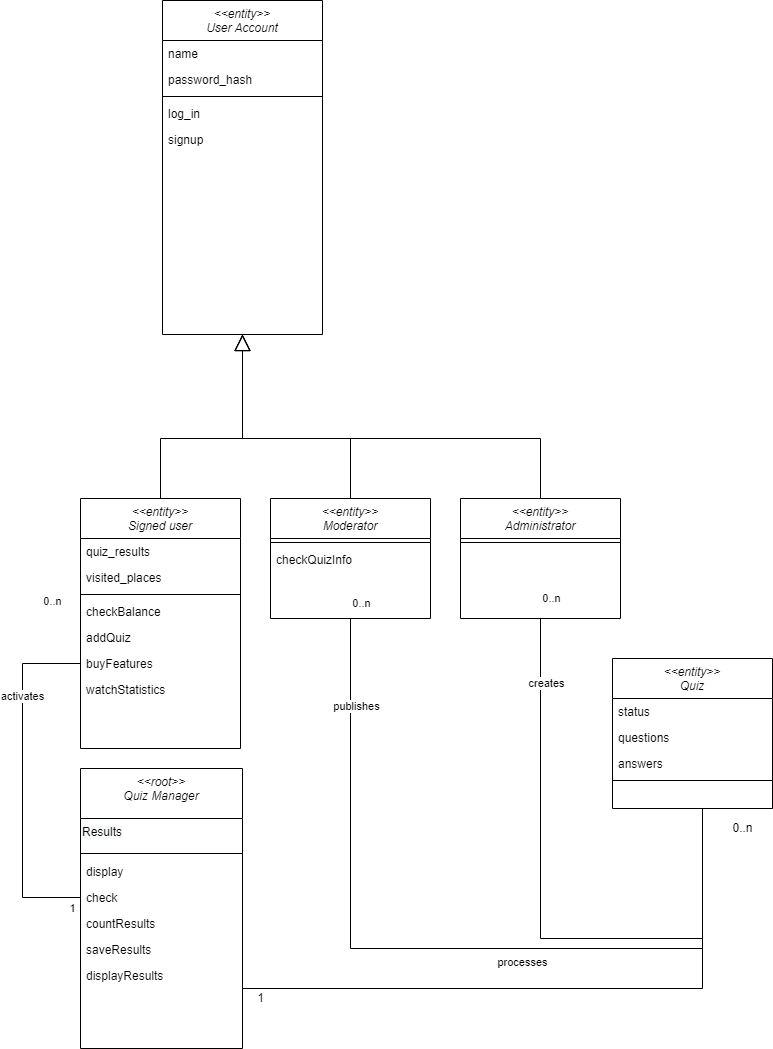

The diagram above was exported from draw.io. Its source (the exported page's mxGraphModel, read from the mxfile embedded in the PNG):
<mxGraphModel dx="595" dy="695" grid="1" gridSize="10" guides="1" tooltips="1" connect="1" arrows="1" fold="1" page="1" pageScale="1" pageWidth="827" pageHeight="1169" math="0" shadow="0">
  <root>
    <mxCell id="WIyWlLk6GJQsqaUBKTNV-0" />
    <mxCell id="WIyWlLk6GJQsqaUBKTNV-1" parent="WIyWlLk6GJQsqaUBKTNV-0" />
    <mxCell id="OsxRdyWA-dv9XSb3dbEt-14" value="&lt;&lt;entity&gt;&gt;&#10;User Account" style="swimlane;fontStyle=2;align=center;verticalAlign=top;childLayout=stackLayout;horizontal=1;startSize=40;horizontalStack=0;resizeParent=1;resizeLast=0;collapsible=1;marginBottom=0;rounded=0;shadow=0;strokeWidth=1;fontColor=default;fillColor=default;strokeColor=default;" parent="WIyWlLk6GJQsqaUBKTNV-1" vertex="1">
      <mxGeometry x="1020" y="62" width="160" height="334" as="geometry">
        <mxRectangle x="230" y="140" width="160" height="26" as="alternateBounds" />
      </mxGeometry>
    </mxCell>
    <mxCell id="OsxRdyWA-dv9XSb3dbEt-15" value="name" style="text;align=left;verticalAlign=top;spacingLeft=4;spacingRight=4;overflow=hidden;rotatable=0;points=[[0,0.5],[1,0.5]];portConstraint=eastwest;fontColor=default;" parent="OsxRdyWA-dv9XSb3dbEt-14" vertex="1">
      <mxGeometry y="40" width="160" height="26" as="geometry" />
    </mxCell>
    <mxCell id="OsxRdyWA-dv9XSb3dbEt-16" value="password_hash" style="text;align=left;verticalAlign=top;spacingLeft=4;spacingRight=4;overflow=hidden;rotatable=0;points=[[0,0.5],[1,0.5]];portConstraint=eastwest;rounded=0;shadow=0;html=0;fontColor=default;" parent="OsxRdyWA-dv9XSb3dbEt-14" vertex="1">
      <mxGeometry y="66" width="160" height="26" as="geometry" />
    </mxCell>
    <mxCell id="OsxRdyWA-dv9XSb3dbEt-19" value="" style="line;html=1;strokeWidth=1;align=left;verticalAlign=middle;spacingTop=-1;spacingLeft=3;spacingRight=3;rotatable=0;labelPosition=right;points=[];portConstraint=eastwest;fontColor=default;" parent="OsxRdyWA-dv9XSb3dbEt-14" vertex="1">
      <mxGeometry y="92" width="160" height="8" as="geometry" />
    </mxCell>
    <mxCell id="OsxRdyWA-dv9XSb3dbEt-28" value="log_in" style="text;align=left;verticalAlign=top;spacingLeft=4;spacingRight=4;overflow=hidden;rotatable=0;points=[[0,0.5],[1,0.5]];portConstraint=eastwest;fontColor=default;" parent="OsxRdyWA-dv9XSb3dbEt-14" vertex="1">
      <mxGeometry y="100" width="160" height="26" as="geometry" />
    </mxCell>
    <mxCell id="KOUazN8Vz7xqbSjz-r6I-39" value="signup" style="text;align=left;verticalAlign=top;spacingLeft=4;spacingRight=4;overflow=hidden;rotatable=0;points=[[0,0.5],[1,0.5]];portConstraint=eastwest;fontColor=default;" parent="OsxRdyWA-dv9XSb3dbEt-14" vertex="1">
      <mxGeometry y="126" width="160" height="26" as="geometry" />
    </mxCell>
    <mxCell id="OsxRdyWA-dv9XSb3dbEt-109" value="&lt;&lt;entity&gt;&gt;&#10;Quiz" style="swimlane;fontStyle=2;align=center;verticalAlign=top;childLayout=stackLayout;horizontal=1;startSize=40;horizontalStack=0;resizeParent=1;resizeLast=0;collapsible=1;marginBottom=0;rounded=0;shadow=0;strokeWidth=1;" parent="WIyWlLk6GJQsqaUBKTNV-1" vertex="1">
      <mxGeometry x="1470" y="720" width="160" height="150" as="geometry">
        <mxRectangle x="230" y="140" width="160" height="26" as="alternateBounds" />
      </mxGeometry>
    </mxCell>
    <mxCell id="KOUazN8Vz7xqbSjz-r6I-42" value="status" style="text;align=left;verticalAlign=top;spacingLeft=4;spacingRight=4;overflow=hidden;rotatable=0;points=[[0,0.5],[1,0.5]];portConstraint=eastwest;rounded=0;shadow=0;html=0;" parent="OsxRdyWA-dv9XSb3dbEt-109" vertex="1">
      <mxGeometry y="40" width="160" height="26" as="geometry" />
    </mxCell>
    <mxCell id="KOUazN8Vz7xqbSjz-r6I-29" value="questions" style="text;align=left;verticalAlign=top;spacingLeft=4;spacingRight=4;overflow=hidden;rotatable=0;points=[[0,0.5],[1,0.5]];portConstraint=eastwest;rounded=0;shadow=0;html=0;" parent="OsxRdyWA-dv9XSb3dbEt-109" vertex="1">
      <mxGeometry y="66" width="160" height="26" as="geometry" />
    </mxCell>
    <mxCell id="OsxRdyWA-dv9XSb3dbEt-114" value="answers" style="text;align=left;verticalAlign=top;spacingLeft=4;spacingRight=4;overflow=hidden;rotatable=0;points=[[0,0.5],[1,0.5]];portConstraint=eastwest;rounded=0;shadow=0;html=0;" parent="OsxRdyWA-dv9XSb3dbEt-109" vertex="1">
      <mxGeometry y="92" width="160" height="26" as="geometry" />
    </mxCell>
    <mxCell id="OsxRdyWA-dv9XSb3dbEt-112" value="" style="line;html=1;strokeWidth=1;align=left;verticalAlign=middle;spacingTop=-1;spacingLeft=3;spacingRight=3;rotatable=0;labelPosition=right;points=[];portConstraint=eastwest;" parent="OsxRdyWA-dv9XSb3dbEt-109" vertex="1">
      <mxGeometry y="118" width="160" height="8" as="geometry" />
    </mxCell>
    <mxCell id="OYN24wewsLciNu0zVvrU-4" style="edgeStyle=orthogonalEdgeStyle;rounded=0;orthogonalLoop=1;jettySize=auto;html=1;startArrow=none;startFill=0;endArrow=none;endFill=0;strokeColor=default;labelBackgroundColor=default;fontColor=default;exitX=1;exitY=0.5;exitDx=0;exitDy=0;" parent="WIyWlLk6GJQsqaUBKTNV-1" source="EXqXyGih2S1BxiLu1MaE-10" target="OsxRdyWA-dv9XSb3dbEt-109" edge="1">
      <mxGeometry relative="1" as="geometry">
        <mxPoint x="1240" y="143" as="sourcePoint" />
        <Array as="points">
          <mxPoint x="1100" y="1050" />
          <mxPoint x="1560" y="1050" />
        </Array>
      </mxGeometry>
    </mxCell>
    <mxCell id="OYN24wewsLciNu0zVvrU-5" value="0..n" style="edgeLabel;html=1;align=center;verticalAlign=middle;resizable=0;points=[];fontColor=default;" parent="OYN24wewsLciNu0zVvrU-4" vertex="1" connectable="0">
      <mxGeometry x="-0.8617" y="1" relative="1" as="geometry">
        <mxPoint x="-192" y="-323" as="offset" />
      </mxGeometry>
    </mxCell>
    <mxCell id="EXqXyGih2S1BxiLu1MaE-22" value="processes" style="edgeLabel;html=1;align=center;verticalAlign=middle;resizable=0;points=[];" parent="OYN24wewsLciNu0zVvrU-4" vertex="1" connectable="0">
      <mxGeometry x="-0.7768" y="2" relative="1" as="geometry">
        <mxPoint x="277" y="6" as="offset" />
      </mxGeometry>
    </mxCell>
    <mxCell id="1Yn2C3kCMwGXbSjiw5fy-0" value="&lt;&lt;entity&gt;&gt;&#10;Signed user" style="swimlane;fontStyle=2;align=center;verticalAlign=top;childLayout=stackLayout;horizontal=1;startSize=40;horizontalStack=0;resizeParent=1;resizeLast=0;collapsible=1;marginBottom=0;rounded=0;shadow=0;strokeWidth=1;fontColor=default;" parent="WIyWlLk6GJQsqaUBKTNV-1" vertex="1">
      <mxGeometry x="938" y="560" width="160" height="250" as="geometry">
        <mxRectangle x="230" y="140" width="160" height="26" as="alternateBounds" />
      </mxGeometry>
    </mxCell>
    <mxCell id="1Yn2C3kCMwGXbSjiw5fy-3" value="quiz_results" style="text;align=left;verticalAlign=top;spacingLeft=4;spacingRight=4;overflow=hidden;rotatable=0;points=[[0,0.5],[1,0.5]];portConstraint=eastwest;rounded=0;shadow=0;html=0;fontColor=default;" parent="1Yn2C3kCMwGXbSjiw5fy-0" vertex="1">
      <mxGeometry y="40" width="160" height="26" as="geometry" />
    </mxCell>
    <mxCell id="1Yn2C3kCMwGXbSjiw5fy-4" value="visited_places" style="text;align=left;verticalAlign=top;spacingLeft=4;spacingRight=4;overflow=hidden;rotatable=0;points=[[0,0.5],[1,0.5]];portConstraint=eastwest;rounded=0;shadow=0;html=0;fontColor=default;" parent="1Yn2C3kCMwGXbSjiw5fy-0" vertex="1">
      <mxGeometry y="66" width="160" height="26" as="geometry" />
    </mxCell>
    <mxCell id="1Yn2C3kCMwGXbSjiw5fy-5" value="" style="line;html=1;strokeWidth=1;align=left;verticalAlign=middle;spacingTop=-1;spacingLeft=3;spacingRight=3;rotatable=0;labelPosition=right;points=[];portConstraint=eastwest;fontColor=default;" parent="1Yn2C3kCMwGXbSjiw5fy-0" vertex="1">
      <mxGeometry y="92" width="160" height="8" as="geometry" />
    </mxCell>
    <mxCell id="KOUazN8Vz7xqbSjz-r6I-40" value="checkBalance" style="text;align=left;verticalAlign=top;spacingLeft=4;spacingRight=4;overflow=hidden;rotatable=0;points=[[0,0.5],[1,0.5]];portConstraint=eastwest;fontColor=default;" parent="1Yn2C3kCMwGXbSjiw5fy-0" vertex="1">
      <mxGeometry y="100" width="160" height="26" as="geometry" />
    </mxCell>
    <mxCell id="KOUazN8Vz7xqbSjz-r6I-41" value="addQuiz" style="text;align=left;verticalAlign=top;spacingLeft=4;spacingRight=4;overflow=hidden;rotatable=0;points=[[0,0.5],[1,0.5]];portConstraint=eastwest;fontColor=default;" parent="1Yn2C3kCMwGXbSjiw5fy-0" vertex="1">
      <mxGeometry y="126" width="160" height="26" as="geometry" />
    </mxCell>
    <mxCell id="KOUazN8Vz7xqbSjz-r6I-43" value="buyFeatures" style="text;align=left;verticalAlign=top;spacingLeft=4;spacingRight=4;overflow=hidden;rotatable=0;points=[[0,0.5],[1,0.5]];portConstraint=eastwest;fontColor=default;" parent="1Yn2C3kCMwGXbSjiw5fy-0" vertex="1">
      <mxGeometry y="152" width="160" height="26" as="geometry" />
    </mxCell>
    <mxCell id="KOUazN8Vz7xqbSjz-r6I-44" value="watchStatistics" style="text;align=left;verticalAlign=top;spacingLeft=4;spacingRight=4;overflow=hidden;rotatable=0;points=[[0,0.5],[1,0.5]];portConstraint=eastwest;fontColor=default;" parent="1Yn2C3kCMwGXbSjiw5fy-0" vertex="1">
      <mxGeometry y="178" width="160" height="26" as="geometry" />
    </mxCell>
    <mxCell id="1Yn2C3kCMwGXbSjiw5fy-13" value="&lt;&lt;entity&gt;&gt;&#10;Moderator" style="swimlane;fontStyle=2;align=center;verticalAlign=top;childLayout=stackLayout;horizontal=1;startSize=40;horizontalStack=0;resizeParent=1;resizeLast=0;collapsible=1;marginBottom=0;rounded=0;shadow=0;strokeWidth=1;fontColor=default;" parent="WIyWlLk6GJQsqaUBKTNV-1" vertex="1">
      <mxGeometry x="1128" y="560" width="160" height="120" as="geometry">
        <mxRectangle x="230" y="140" width="160" height="26" as="alternateBounds" />
      </mxGeometry>
    </mxCell>
    <mxCell id="1Yn2C3kCMwGXbSjiw5fy-18" value="" style="line;html=1;strokeWidth=1;align=left;verticalAlign=middle;spacingTop=-1;spacingLeft=3;spacingRight=3;rotatable=0;labelPosition=right;points=[];portConstraint=eastwest;fontColor=default;" parent="1Yn2C3kCMwGXbSjiw5fy-13" vertex="1">
      <mxGeometry y="40" width="160" height="8" as="geometry" />
    </mxCell>
    <mxCell id="1Yn2C3kCMwGXbSjiw5fy-52" value="checkQuizInfo" style="text;align=left;verticalAlign=top;spacingLeft=4;spacingRight=4;overflow=hidden;rotatable=0;points=[[0,0.5],[1,0.5]];portConstraint=eastwest;fontColor=default;" parent="1Yn2C3kCMwGXbSjiw5fy-13" vertex="1">
      <mxGeometry y="48" width="160" height="26" as="geometry" />
    </mxCell>
    <mxCell id="1Yn2C3kCMwGXbSjiw5fy-26" value="&lt;&lt;entity&gt;&gt;&#10;Administrator" style="swimlane;fontStyle=2;align=center;verticalAlign=top;childLayout=stackLayout;horizontal=1;startSize=40;horizontalStack=0;resizeParent=1;resizeLast=0;collapsible=1;marginBottom=0;rounded=0;shadow=0;strokeWidth=1;fontColor=default;fillColor=default;strokeColor=default;" parent="WIyWlLk6GJQsqaUBKTNV-1" vertex="1">
      <mxGeometry x="1318" y="560" width="160" height="120" as="geometry">
        <mxRectangle x="230" y="140" width="160" height="26" as="alternateBounds" />
      </mxGeometry>
    </mxCell>
    <mxCell id="1Yn2C3kCMwGXbSjiw5fy-31" value="" style="line;html=1;strokeWidth=1;align=left;verticalAlign=middle;spacingTop=-1;spacingLeft=3;spacingRight=3;rotatable=0;labelPosition=right;points=[];portConstraint=eastwest;fontColor=default;" parent="1Yn2C3kCMwGXbSjiw5fy-26" vertex="1">
      <mxGeometry y="40" width="160" height="8" as="geometry" />
    </mxCell>
    <mxCell id="1Yn2C3kCMwGXbSjiw5fy-39" style="edgeStyle=orthogonalEdgeStyle;rounded=0;orthogonalLoop=1;jettySize=auto;html=1;exitX=0.5;exitY=0;exitDx=0;exitDy=0;endArrow=block;endFill=0;endSize=14;fontColor=default;strokeColor=default;labelBackgroundColor=default;" parent="WIyWlLk6GJQsqaUBKTNV-1" source="1Yn2C3kCMwGXbSjiw5fy-0" target="OsxRdyWA-dv9XSb3dbEt-14" edge="1">
      <mxGeometry relative="1" as="geometry">
        <Array as="points">
          <mxPoint x="1018" y="500" />
          <mxPoint x="1100" y="500" />
        </Array>
        <mxPoint x="888" y="884.94" as="sourcePoint" />
        <mxPoint x="828" y="845" as="targetPoint" />
      </mxGeometry>
    </mxCell>
    <mxCell id="1Yn2C3kCMwGXbSjiw5fy-40" style="edgeStyle=orthogonalEdgeStyle;rounded=0;orthogonalLoop=1;jettySize=auto;html=1;exitX=0.5;exitY=0;exitDx=0;exitDy=0;endArrow=block;endFill=0;endSize=14;fontColor=default;strokeColor=default;labelBackgroundColor=default;" parent="WIyWlLk6GJQsqaUBKTNV-1" source="1Yn2C3kCMwGXbSjiw5fy-26" target="OsxRdyWA-dv9XSb3dbEt-14" edge="1">
      <mxGeometry relative="1" as="geometry">
        <Array as="points">
          <mxPoint x="1398" y="500" />
          <mxPoint x="1100" y="500" />
        </Array>
        <mxPoint x="988" y="475" as="sourcePoint" />
        <mxPoint x="1178" y="419" as="targetPoint" />
      </mxGeometry>
    </mxCell>
    <mxCell id="1Yn2C3kCMwGXbSjiw5fy-41" style="edgeStyle=orthogonalEdgeStyle;rounded=0;orthogonalLoop=1;jettySize=auto;html=1;exitX=0.5;exitY=0;exitDx=0;exitDy=0;endArrow=block;endFill=0;endSize=14;fontColor=default;strokeColor=default;labelBackgroundColor=default;" parent="WIyWlLk6GJQsqaUBKTNV-1" source="1Yn2C3kCMwGXbSjiw5fy-13" target="OsxRdyWA-dv9XSb3dbEt-14" edge="1">
      <mxGeometry relative="1" as="geometry">
        <Array as="points">
          <mxPoint x="1208" y="500" />
          <mxPoint x="1100" y="500" />
        </Array>
        <mxPoint x="1408" y="475" as="sourcePoint" />
        <mxPoint x="1358" y="435" as="targetPoint" />
      </mxGeometry>
    </mxCell>
    <mxCell id="KOUazN8Vz7xqbSjz-r6I-20" value="0..n" style="text;html=1;align=center;verticalAlign=middle;resizable=0;points=[];autosize=1;strokeColor=none;fillColor=none;" parent="WIyWlLk6GJQsqaUBKTNV-1" vertex="1">
      <mxGeometry x="1580" y="880" width="40" height="20" as="geometry" />
    </mxCell>
    <mxCell id="KOUazN8Vz7xqbSjz-r6I-46" style="edgeStyle=orthogonalEdgeStyle;rounded=0;orthogonalLoop=1;jettySize=auto;html=1;startArrow=none;startFill=0;endArrow=none;endFill=0;strokeColor=default;labelBackgroundColor=default;fontColor=default;entryX=0.5;entryY=1;entryDx=0;entryDy=0;" parent="WIyWlLk6GJQsqaUBKTNV-1" source="1Yn2C3kCMwGXbSjiw5fy-13" target="OsxRdyWA-dv9XSb3dbEt-109" edge="1">
      <mxGeometry relative="1" as="geometry">
        <mxPoint x="1140" y="820" as="sourcePoint" />
        <Array as="points">
          <mxPoint x="1208" y="1010" />
          <mxPoint x="1560" y="1010" />
          <mxPoint x="1560" y="870" />
        </Array>
        <mxPoint x="1560" y="860" as="targetPoint" />
      </mxGeometry>
    </mxCell>
    <mxCell id="KOUazN8Vz7xqbSjz-r6I-47" value="0..n" style="edgeLabel;html=1;align=center;verticalAlign=middle;resizable=0;points=[];fontColor=default;" parent="KOUazN8Vz7xqbSjz-r6I-46" vertex="1" connectable="0">
      <mxGeometry x="-0.8617" y="1" relative="1" as="geometry">
        <mxPoint x="9" y="-74" as="offset" />
      </mxGeometry>
    </mxCell>
    <mxCell id="KOUazN8Vz7xqbSjz-r6I-48" value="publishes" style="edgeLabel;html=1;align=center;verticalAlign=middle;resizable=0;points=[];fontColor=default;" parent="KOUazN8Vz7xqbSjz-r6I-46" vertex="1" connectable="0">
      <mxGeometry x="-0.7908" y="5" relative="1" as="geometry">
        <mxPoint as="offset" />
      </mxGeometry>
    </mxCell>
    <mxCell id="KOUazN8Vz7xqbSjz-r6I-49" style="edgeStyle=orthogonalEdgeStyle;rounded=0;orthogonalLoop=1;jettySize=auto;html=1;startArrow=none;startFill=0;endArrow=none;endFill=0;strokeColor=default;labelBackgroundColor=default;fontColor=default;" parent="WIyWlLk6GJQsqaUBKTNV-1" source="1Yn2C3kCMwGXbSjiw5fy-26" edge="1">
      <mxGeometry relative="1" as="geometry">
        <mxPoint x="1330.0000000000002" y="690" as="sourcePoint" />
        <Array as="points">
          <mxPoint x="1398" y="1000" />
          <mxPoint x="1560" y="1000" />
          <mxPoint x="1560" y="870" />
        </Array>
        <mxPoint x="1560" y="870" as="targetPoint" />
      </mxGeometry>
    </mxCell>
    <mxCell id="KOUazN8Vz7xqbSjz-r6I-50" value="0..n" style="edgeLabel;html=1;align=center;verticalAlign=middle;resizable=0;points=[];fontColor=default;" parent="KOUazN8Vz7xqbSjz-r6I-49" vertex="1" connectable="0">
      <mxGeometry x="-0.8617" y="1" relative="1" as="geometry">
        <mxPoint x="9" y="-63" as="offset" />
      </mxGeometry>
    </mxCell>
    <mxCell id="KOUazN8Vz7xqbSjz-r6I-51" value="creates" style="edgeLabel;html=1;align=center;verticalAlign=middle;resizable=0;points=[];fontColor=default;" parent="KOUazN8Vz7xqbSjz-r6I-49" vertex="1" connectable="0">
      <mxGeometry x="-0.7908" y="5" relative="1" as="geometry">
        <mxPoint as="offset" />
      </mxGeometry>
    </mxCell>
    <mxCell id="EXqXyGih2S1BxiLu1MaE-8" value="&lt;&lt;root&gt;&gt;&#10;Quiz Manager" style="swimlane;fontStyle=2;align=center;verticalAlign=top;childLayout=stackLayout;horizontal=1;startSize=50;horizontalStack=0;resizeParent=1;resizeLast=0;collapsible=1;marginBottom=0;rounded=0;shadow=0;strokeWidth=1;" parent="WIyWlLk6GJQsqaUBKTNV-1" vertex="1">
      <mxGeometry x="938" y="830" width="162" height="280" as="geometry">
        <mxRectangle x="230" y="140" width="160" height="26" as="alternateBounds" />
      </mxGeometry>
    </mxCell>
    <mxCell id="EXqXyGih2S1BxiLu1MaE-24" value="&lt;span style=&quot;color: rgb(0 , 0 , 0) ; font-family: &amp;#34;helvetica&amp;#34; ; font-size: 12px ; font-style: normal ; font-weight: 400 ; letter-spacing: normal ; text-align: left ; text-indent: 0px ; text-transform: none ; word-spacing: 0px ; background-color: rgb(248 , 249 , 250) ; display: inline ; float: none&quot;&gt;Results&lt;/span&gt;" style="text;whiteSpace=wrap;html=1;" parent="EXqXyGih2S1BxiLu1MaE-8" vertex="1">
      <mxGeometry y="50" width="162" height="30" as="geometry" />
    </mxCell>
    <mxCell id="EXqXyGih2S1BxiLu1MaE-9" value="" style="line;html=1;strokeWidth=1;align=left;verticalAlign=middle;spacingTop=-1;spacingLeft=3;spacingRight=3;rotatable=0;labelPosition=right;points=[];portConstraint=eastwest;" parent="EXqXyGih2S1BxiLu1MaE-8" vertex="1">
      <mxGeometry y="80" width="162" height="10" as="geometry" />
    </mxCell>
    <mxCell id="EXqXyGih2S1BxiLu1MaE-10" value="display" style="text;align=left;verticalAlign=top;spacingLeft=4;spacingRight=4;overflow=hidden;rotatable=0;points=[[0,0.5],[1,0.5]];portConstraint=eastwest;" parent="EXqXyGih2S1BxiLu1MaE-8" vertex="1">
      <mxGeometry y="90" width="162" height="26" as="geometry" />
    </mxCell>
    <mxCell id="EXqXyGih2S1BxiLu1MaE-11" value="check" style="text;align=left;verticalAlign=top;spacingLeft=4;spacingRight=4;overflow=hidden;rotatable=0;points=[[0,0.5],[1,0.5]];portConstraint=eastwest;" parent="EXqXyGih2S1BxiLu1MaE-8" vertex="1">
      <mxGeometry y="116" width="162" height="26" as="geometry" />
    </mxCell>
    <mxCell id="EXqXyGih2S1BxiLu1MaE-12" value="countResults" style="text;align=left;verticalAlign=top;spacingLeft=4;spacingRight=4;overflow=hidden;rotatable=0;points=[[0,0.5],[1,0.5]];portConstraint=eastwest;" parent="EXqXyGih2S1BxiLu1MaE-8" vertex="1">
      <mxGeometry y="142" width="162" height="26" as="geometry" />
    </mxCell>
    <mxCell id="EXqXyGih2S1BxiLu1MaE-13" value="saveResults" style="text;align=left;verticalAlign=top;spacingLeft=4;spacingRight=4;overflow=hidden;rotatable=0;points=[[0,0.5],[1,0.5]];portConstraint=eastwest;" parent="EXqXyGih2S1BxiLu1MaE-8" vertex="1">
      <mxGeometry y="168" width="162" height="26" as="geometry" />
    </mxCell>
    <mxCell id="EXqXyGih2S1BxiLu1MaE-14" value="displayResults" style="text;align=left;verticalAlign=top;spacingLeft=4;spacingRight=4;overflow=hidden;rotatable=0;points=[[0,0.5],[1,0.5]];portConstraint=eastwest;" parent="EXqXyGih2S1BxiLu1MaE-8" vertex="1">
      <mxGeometry y="194" width="162" height="26" as="geometry" />
    </mxCell>
    <mxCell id="EXqXyGih2S1BxiLu1MaE-18" value="1" style="edgeStyle=orthogonalEdgeStyle;rounded=0;orthogonalLoop=1;jettySize=auto;html=1;entryX=0;entryY=0.5;entryDx=0;entryDy=0;startArrow=none;startFill=0;endArrow=none;endFill=0;strokeColor=default;labelBackgroundColor=default;fontColor=default;exitX=0;exitY=0.5;exitDx=0;exitDy=0;" parent="WIyWlLk6GJQsqaUBKTNV-1" source="KOUazN8Vz7xqbSjz-r6I-43" target="EXqXyGih2S1BxiLu1MaE-11" edge="1">
      <mxGeometry x="0.9462" y="-11" relative="1" as="geometry">
        <mxPoint x="1028" y="820.0000000000002" as="sourcePoint" />
        <Array as="points">
          <mxPoint x="880" y="725" />
          <mxPoint x="880" y="959" />
        </Array>
        <mxPoint x="2150" y="870.0000000000002" as="targetPoint" />
        <mxPoint x="1" as="offset" />
      </mxGeometry>
    </mxCell>
    <mxCell id="EXqXyGih2S1BxiLu1MaE-20" value="activates" style="edgeLabel;html=1;align=center;verticalAlign=middle;resizable=0;points=[];" parent="EXqXyGih2S1BxiLu1MaE-18" vertex="1" connectable="0">
      <mxGeometry x="-0.7908" y="5" relative="1" as="geometry">
        <mxPoint x="-22" y="27" as="offset" />
      </mxGeometry>
    </mxCell>
    <mxCell id="CzCTV4yDA4g02nqxuIWU-0" value="1" style="text;html=1;align=center;verticalAlign=middle;resizable=0;points=[];autosize=1;strokeColor=none;fillColor=none;" parent="WIyWlLk6GJQsqaUBKTNV-1" vertex="1">
      <mxGeometry x="1107.9999999999998" y="1050" width="20" height="20" as="geometry" />
    </mxCell>
  </root>
</mxGraphModel>